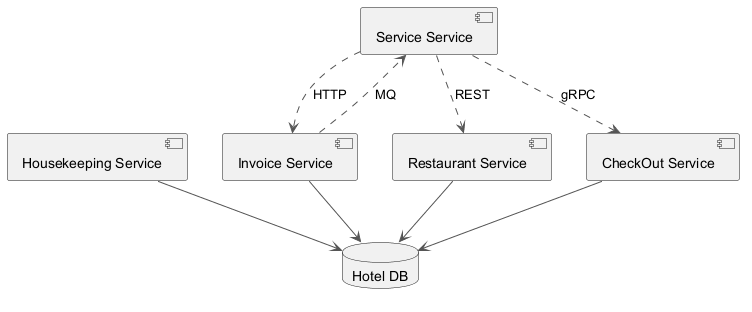

The diagram above was rendered by PlantUML. Its source (embedded in the PNG):
@startuml
skinparam ArrowColor #555555
component "Housekeeping Service" as C_HousekeepingService
component "Restaurant Service" as C_RestaurantService
component "Invoice Service" as C_InvoiceService
component "Service Service" as C_ServiceService
component "CheckOut Service" as C_CheckOutService
database "Hotel DB" as DB_hotel
C_HousekeepingService --> DB_hotel
C_RestaurantService --> DB_hotel
C_InvoiceService --> DB_hotel
C_CheckOutService --> DB_hotel
C_InvoiceService ..> C_ServiceService : MQ
C_ServiceService ..> C_CheckOutService : gRPC
C_ServiceService ..> C_InvoiceService : HTTP
C_ServiceService ..> C_RestaurantService : REST
@enduml